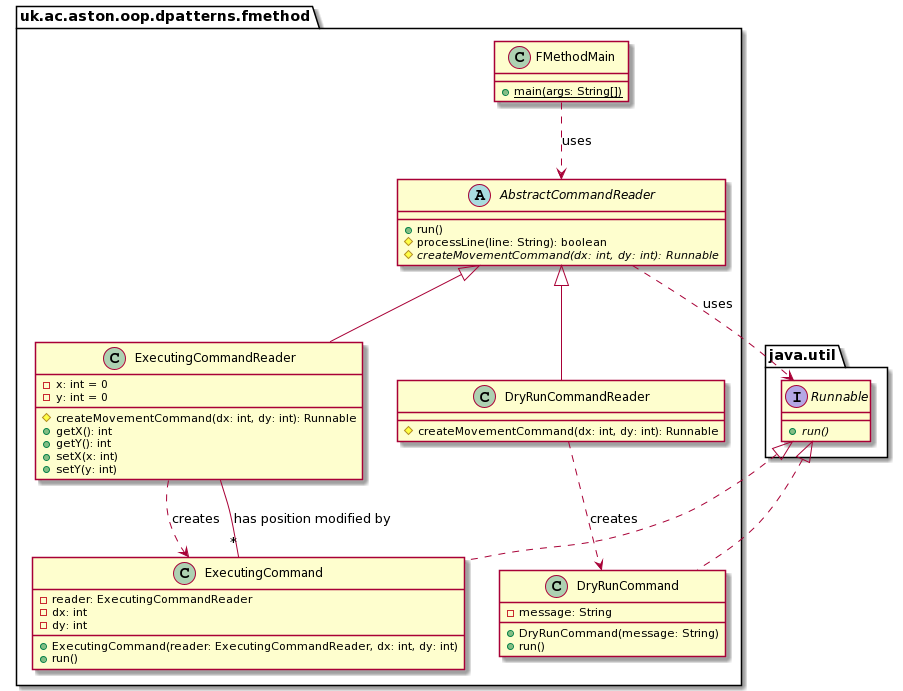

The diagram above was rendered by PlantUML. Its source (embedded in the PNG):
@startuml
package java.util {
  interface Runnable {
    + run() {abstract}
  }
}

package uk.ac.aston.oop.dpatterns.fmethod {

class FMethodMain {
  + main(args: String[]) {static}
}

abstract class AbstractCommandReader {
  + run()
  # processLine(line: String): boolean
  # createMovementCommand(dx: int, dy: int): Runnable {abstract}
}

class ExecutingCommandReader extends AbstractCommandReader {
  - x: int = 0
  - y: int = 0
  # createMovementCommand(dx: int, dy: int): Runnable
  + getX(): int
  + getY(): int
  + setX(x: int)
  + setY(y: int)
}

class ExecutingCommand implements Runnable {
  - reader: ExecutingCommandReader
  - dx: int
  - dy: int
  + ExecutingCommand(reader: ExecutingCommandReader, dx: int, dy: int)
  + run()
}

ExecutingCommandReader -- "*" ExecutingCommand: has position modified by

class DryRunCommandReader extends AbstractCommandReader {
  # createMovementCommand(dx: int, dy: int): Runnable
}

class DryRunCommand implements Runnable {
  - message: String
  + DryRunCommand(message: String)
  + run()
}

AbstractCommandReader ..> Runnable: uses
ExecutingCommandReader ..> ExecutingCommand: creates
DryRunCommandReader ..> DryRunCommand: creates
FMethodMain ..> AbstractCommandReader: uses

}
@enduml